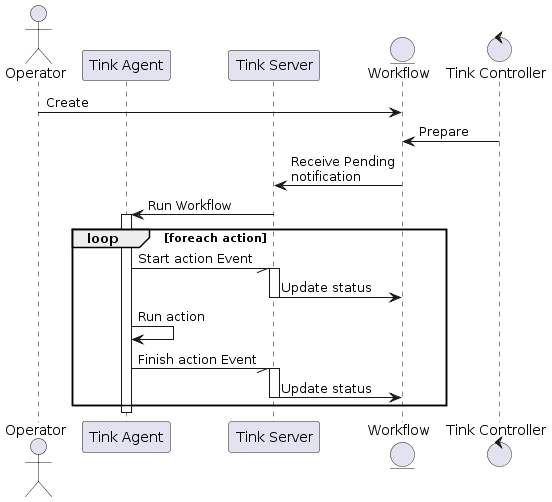

The diagram above was rendered by PlantUML. Its source (embedded in the PNG):
@startuml executing-a-workflow

actor "Operator" as operator
participant "Tink Agent" as agent
participant "Tink Server" as server
entity "Workflow" as workflow
control "Tink Controller" as controller

operator -> workflow : Create
controller -> workflow : Prepare
server <- workflow : Receive Pending\nnotification
agent <- server : Run Workflow
activate agent
loop foreach action
    agent -// server : Start action Event
    activate server
    server -> workflow : Update status
    deactivate server
    agent -> agent : Run action
    agent -// server : Finish action Event
    activate server
    server -> workflow : Update status
    deactivate server
end
deactivate agent

@enduml